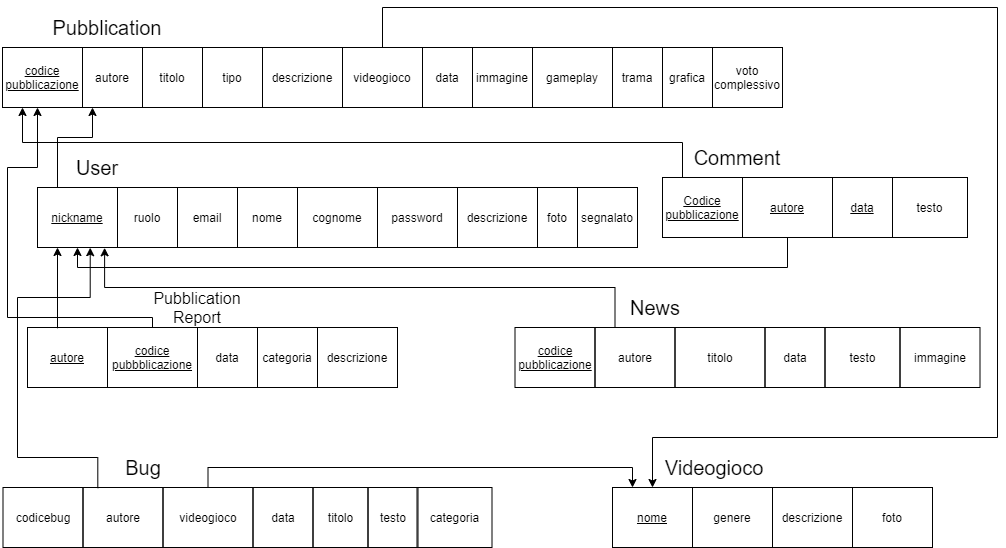

The diagram above was exported from draw.io. Its source (the exported page's mxGraphModel, read from the mxfile embedded in the PNG):
<mxGraphModel dx="1086" dy="806" grid="1" gridSize="10" guides="1" tooltips="1" connect="1" arrows="1" fold="1" page="1" pageScale="1" pageWidth="827" pageHeight="1169" math="0" shadow="0">
  <root>
    <mxCell id="0" />
    <mxCell id="1" parent="0" />
    <mxCell id="VcR9w_zmepxrz7OU2hhh-35" value="codice pubblicazione" style="rounded=0;whiteSpace=wrap;html=1;fillColor=none;fontStyle=4" parent="1" vertex="1">
      <mxGeometry x="5" y="280" width="80" height="60" as="geometry" />
    </mxCell>
    <mxCell id="VcR9w_zmepxrz7OU2hhh-36" value="autore" style="rounded=0;whiteSpace=wrap;html=1;fillColor=none;" parent="1" vertex="1">
      <mxGeometry x="85" y="280" width="60" height="60" as="geometry" />
    </mxCell>
    <mxCell id="VcR9w_zmepxrz7OU2hhh-37" value="titolo" style="rounded=0;whiteSpace=wrap;html=1;fillColor=none;" parent="1" vertex="1">
      <mxGeometry x="145" y="280" width="60" height="60" as="geometry" />
    </mxCell>
    <mxCell id="VcR9w_zmepxrz7OU2hhh-38" value="tipo" style="rounded=0;whiteSpace=wrap;html=1;fillColor=none;" parent="1" vertex="1">
      <mxGeometry x="205" y="280" width="60" height="60" as="geometry" />
    </mxCell>
    <mxCell id="VcR9w_zmepxrz7OU2hhh-39" value="descrizione" style="rounded=0;whiteSpace=wrap;html=1;fillColor=none;" parent="1" vertex="1">
      <mxGeometry x="265" y="280" width="80" height="60" as="geometry" />
    </mxCell>
    <mxCell id="1eYYjH-iYk0hM8kII4oE-11" style="edgeStyle=orthogonalEdgeStyle;rounded=0;orthogonalLoop=1;jettySize=auto;html=1;entryX=0.5;entryY=0;entryDx=0;entryDy=0;" parent="1" source="VcR9w_zmepxrz7OU2hhh-41" target="VcR9w_zmepxrz7OU2hhh-87" edge="1">
      <mxGeometry relative="1" as="geometry">
        <Array as="points">
          <mxPoint x="385" y="240" />
          <mxPoint x="1000" y="240" />
          <mxPoint x="1000" y="670" />
          <mxPoint x="655" y="670" />
        </Array>
      </mxGeometry>
    </mxCell>
    <mxCell id="VcR9w_zmepxrz7OU2hhh-41" value="videogioco" style="rounded=0;whiteSpace=wrap;html=1;fillColor=none;" parent="1" vertex="1">
      <mxGeometry x="345" y="280" width="80" height="60" as="geometry" />
    </mxCell>
    <mxCell id="VcR9w_zmepxrz7OU2hhh-42" value="data" style="rounded=0;whiteSpace=wrap;html=1;fillColor=none;" parent="1" vertex="1">
      <mxGeometry x="425" y="280" width="50" height="60" as="geometry" />
    </mxCell>
    <mxCell id="VcR9w_zmepxrz7OU2hhh-43" value="immagine" style="rounded=0;whiteSpace=wrap;html=1;fillColor=none;" parent="1" vertex="1">
      <mxGeometry x="475" y="280" width="60" height="60" as="geometry" />
    </mxCell>
    <mxCell id="VcR9w_zmepxrz7OU2hhh-44" value="gameplay" style="rounded=0;whiteSpace=wrap;html=1;fillColor=none;" parent="1" vertex="1">
      <mxGeometry x="535" y="280" width="80" height="60" as="geometry" />
    </mxCell>
    <mxCell id="VcR9w_zmepxrz7OU2hhh-45" value="trama" style="rounded=0;whiteSpace=wrap;html=1;fillColor=none;" parent="1" vertex="1">
      <mxGeometry x="615" y="280" width="50" height="60" as="geometry" />
    </mxCell>
    <mxCell id="VcR9w_zmepxrz7OU2hhh-46" value="grafica" style="rounded=0;whiteSpace=wrap;html=1;fillColor=none;" parent="1" vertex="1">
      <mxGeometry x="665" y="280" width="50" height="60" as="geometry" />
    </mxCell>
    <mxCell id="VcR9w_zmepxrz7OU2hhh-49" value="voto complessivo" style="rounded=0;whiteSpace=wrap;html=1;fillColor=none;" parent="1" vertex="1">
      <mxGeometry x="715" y="280" width="70" height="60" as="geometry" />
    </mxCell>
    <mxCell id="VcR9w_zmepxrz7OU2hhh-99" style="edgeStyle=orthogonalEdgeStyle;rounded=0;orthogonalLoop=1;jettySize=auto;html=1;exitX=0.25;exitY=0;exitDx=0;exitDy=0;fontSize=20;" parent="1" source="VcR9w_zmepxrz7OU2hhh-51" edge="1">
      <mxGeometry relative="1" as="geometry">
        <mxPoint x="95" y="340" as="targetPoint" />
        <Array as="points">
          <mxPoint x="60" y="370" />
          <mxPoint x="95" y="370" />
        </Array>
      </mxGeometry>
    </mxCell>
    <mxCell id="VcR9w_zmepxrz7OU2hhh-51" value="nickname" style="rounded=0;whiteSpace=wrap;html=1;fillColor=none;fontStyle=4" parent="1" vertex="1">
      <mxGeometry x="40" y="420" width="80" height="60" as="geometry" />
    </mxCell>
    <mxCell id="VcR9w_zmepxrz7OU2hhh-52" value="ruolo" style="rounded=0;whiteSpace=wrap;html=1;fillColor=none;" parent="1" vertex="1">
      <mxGeometry x="120" y="420" width="60" height="60" as="geometry" />
    </mxCell>
    <mxCell id="VcR9w_zmepxrz7OU2hhh-53" value="email" style="rounded=0;whiteSpace=wrap;html=1;fillColor=none;" parent="1" vertex="1">
      <mxGeometry x="180" y="420" width="60" height="60" as="geometry" />
    </mxCell>
    <mxCell id="VcR9w_zmepxrz7OU2hhh-54" value="nome" style="rounded=0;whiteSpace=wrap;html=1;fillColor=none;" parent="1" vertex="1">
      <mxGeometry x="240" y="420" width="60" height="60" as="geometry" />
    </mxCell>
    <mxCell id="VcR9w_zmepxrz7OU2hhh-55" value="cognome" style="rounded=0;whiteSpace=wrap;html=1;fillColor=none;" parent="1" vertex="1">
      <mxGeometry x="300" y="420" width="80" height="60" as="geometry" />
    </mxCell>
    <mxCell id="VcR9w_zmepxrz7OU2hhh-56" value="password" style="rounded=0;whiteSpace=wrap;html=1;fillColor=none;" parent="1" vertex="1">
      <mxGeometry x="380" y="420" width="80" height="60" as="geometry" />
    </mxCell>
    <mxCell id="VcR9w_zmepxrz7OU2hhh-57" value="Pubblication" style="text;html=1;strokeColor=none;fillColor=none;align=center;verticalAlign=middle;whiteSpace=wrap;rounded=0;fontSize=20;" parent="1" vertex="1">
      <mxGeometry x="90" y="250" width="40" height="20" as="geometry" />
    </mxCell>
    <mxCell id="VcR9w_zmepxrz7OU2hhh-60" value="User" style="text;html=1;strokeColor=none;fillColor=none;align=center;verticalAlign=middle;whiteSpace=wrap;rounded=0;fontSize=20;" parent="1" vertex="1">
      <mxGeometry x="80" y="390" width="40" height="20" as="geometry" />
    </mxCell>
    <mxCell id="VcR9w_zmepxrz7OU2hhh-103" style="edgeStyle=orthogonalEdgeStyle;rounded=0;orthogonalLoop=1;jettySize=auto;html=1;exitX=0.375;exitY=0.013;exitDx=0;exitDy=0;entryX=0.25;entryY=1;entryDx=0;entryDy=0;fontSize=20;exitPerimeter=0;" parent="1" source="VcR9w_zmepxrz7OU2hhh-61" target="VcR9w_zmepxrz7OU2hhh-51" edge="1">
      <mxGeometry relative="1" as="geometry">
        <Array as="points" />
      </mxGeometry>
    </mxCell>
    <mxCell id="VcR9w_zmepxrz7OU2hhh-61" value="autore" style="rounded=0;whiteSpace=wrap;html=1;fillColor=none;fontStyle=4" parent="1" vertex="1">
      <mxGeometry x="30" y="560" width="80" height="60" as="geometry" />
    </mxCell>
    <mxCell id="VcR9w_zmepxrz7OU2hhh-104" style="edgeStyle=orthogonalEdgeStyle;rounded=0;orthogonalLoop=1;jettySize=auto;html=1;exitX=0.5;exitY=0;exitDx=0;exitDy=0;fontSize=20;" parent="1" source="VcR9w_zmepxrz7OU2hhh-62" edge="1">
      <mxGeometry relative="1" as="geometry">
        <mxPoint x="40" y="340" as="targetPoint" />
        <Array as="points">
          <mxPoint x="155" y="550" />
          <mxPoint x="10" y="550" />
          <mxPoint x="10" y="400" />
          <mxPoint x="40" y="400" />
        </Array>
      </mxGeometry>
    </mxCell>
    <mxCell id="VcR9w_zmepxrz7OU2hhh-62" value="codice pubbblicazione" style="rounded=0;whiteSpace=wrap;html=1;fillColor=none;fontStyle=4" parent="1" vertex="1">
      <mxGeometry x="110" y="560" width="90" height="60" as="geometry" />
    </mxCell>
    <mxCell id="VcR9w_zmepxrz7OU2hhh-63" value="data" style="rounded=0;whiteSpace=wrap;html=1;fillColor=none;" parent="1" vertex="1">
      <mxGeometry x="200" y="560" width="60" height="60" as="geometry" />
    </mxCell>
    <mxCell id="VcR9w_zmepxrz7OU2hhh-64" value="categoria" style="rounded=0;whiteSpace=wrap;html=1;fillColor=none;" parent="1" vertex="1">
      <mxGeometry x="260" y="560" width="60" height="60" as="geometry" />
    </mxCell>
    <mxCell id="VcR9w_zmepxrz7OU2hhh-65" value="descrizione" style="rounded=0;whiteSpace=wrap;html=1;fillColor=none;" parent="1" vertex="1">
      <mxGeometry x="320" y="560" width="80" height="60" as="geometry" />
    </mxCell>
    <mxCell id="VcR9w_zmepxrz7OU2hhh-67" value="Pubblication Report" style="text;html=1;strokeColor=none;fillColor=none;align=center;verticalAlign=middle;whiteSpace=wrap;rounded=0;fontSize=16;" parent="1" vertex="1">
      <mxGeometry x="180" y="530" width="40" height="20" as="geometry" />
    </mxCell>
    <mxCell id="VcR9w_zmepxrz7OU2hhh-109" style="edgeStyle=orthogonalEdgeStyle;rounded=0;orthogonalLoop=1;jettySize=auto;html=1;exitX=0.185;exitY=0.011;exitDx=0;exitDy=0;entryX=0.659;entryY=1.003;entryDx=0;entryDy=0;entryPerimeter=0;fontSize=20;exitPerimeter=0;" parent="1" source="VcR9w_zmepxrz7OU2hhh-68" target="VcR9w_zmepxrz7OU2hhh-51" edge="1">
      <mxGeometry relative="1" as="geometry">
        <Array as="points">
          <mxPoint x="100" y="690" />
          <mxPoint x="20" y="690" />
          <mxPoint x="20" y="530" />
          <mxPoint x="93" y="530" />
        </Array>
      </mxGeometry>
    </mxCell>
    <mxCell id="VcR9w_zmepxrz7OU2hhh-68" value="autore" style="rounded=0;whiteSpace=wrap;html=1;fillColor=none;fontStyle=0" parent="1" vertex="1">
      <mxGeometry x="85.5" y="720" width="80" height="60" as="geometry" />
    </mxCell>
    <mxCell id="1eYYjH-iYk0hM8kII4oE-5" style="edgeStyle=orthogonalEdgeStyle;rounded=0;orthogonalLoop=1;jettySize=auto;html=1;exitX=0.5;exitY=0;exitDx=0;exitDy=0;entryX=0.25;entryY=0;entryDx=0;entryDy=0;" parent="1" source="VcR9w_zmepxrz7OU2hhh-69" target="VcR9w_zmepxrz7OU2hhh-87" edge="1">
      <mxGeometry relative="1" as="geometry">
        <mxPoint x="510" y="680" as="targetPoint" />
      </mxGeometry>
    </mxCell>
    <mxCell id="VcR9w_zmepxrz7OU2hhh-69" value="videogioco" style="rounded=0;whiteSpace=wrap;html=1;fillColor=none;fontStyle=0" parent="1" vertex="1">
      <mxGeometry x="165.5" y="720" width="90" height="60" as="geometry" />
    </mxCell>
    <mxCell id="VcR9w_zmepxrz7OU2hhh-70" value="data" style="rounded=0;whiteSpace=wrap;html=1;fillColor=none;fontStyle=0" parent="1" vertex="1">
      <mxGeometry x="255.5" y="720" width="60" height="60" as="geometry" />
    </mxCell>
    <mxCell id="VcR9w_zmepxrz7OU2hhh-71" value="categoria" style="rounded=0;whiteSpace=wrap;html=1;fillColor=none;" parent="1" vertex="1">
      <mxGeometry x="419.5" y="720" width="75" height="60" as="geometry" />
    </mxCell>
    <mxCell id="VcR9w_zmepxrz7OU2hhh-72" value="testo" style="rounded=0;whiteSpace=wrap;html=1;fillColor=none;" parent="1" vertex="1">
      <mxGeometry x="370.5" y="720" width="50" height="60" as="geometry" />
    </mxCell>
    <mxCell id="VcR9w_zmepxrz7OU2hhh-73" value="Bug" style="text;html=1;strokeColor=none;fillColor=none;align=center;verticalAlign=middle;whiteSpace=wrap;rounded=0;fontSize=20;" parent="1" vertex="1">
      <mxGeometry x="125.5" y="690" width="40" height="20" as="geometry" />
    </mxCell>
    <mxCell id="VcR9w_zmepxrz7OU2hhh-100" style="edgeStyle=orthogonalEdgeStyle;rounded=0;orthogonalLoop=1;jettySize=auto;html=1;exitX=0.25;exitY=0;exitDx=0;exitDy=0;fontSize=20;entryX=0.25;entryY=1;entryDx=0;entryDy=0;" parent="1" source="VcR9w_zmepxrz7OU2hhh-75" target="VcR9w_zmepxrz7OU2hhh-35" edge="1">
      <mxGeometry relative="1" as="geometry">
        <mxPoint x="20" y="350" as="targetPoint" />
      </mxGeometry>
    </mxCell>
    <mxCell id="VcR9w_zmepxrz7OU2hhh-75" value="Codice pubblicazione" style="rounded=0;whiteSpace=wrap;html=1;fillColor=none;fontStyle=4" parent="1" vertex="1">
      <mxGeometry x="665" y="410" width="80" height="60" as="geometry" />
    </mxCell>
    <mxCell id="VcR9w_zmepxrz7OU2hhh-102" style="edgeStyle=orthogonalEdgeStyle;rounded=0;orthogonalLoop=1;jettySize=auto;html=1;exitX=0.5;exitY=1;exitDx=0;exitDy=0;entryX=0.5;entryY=1;entryDx=0;entryDy=0;fontSize=20;" parent="1" source="VcR9w_zmepxrz7OU2hhh-76" target="VcR9w_zmepxrz7OU2hhh-51" edge="1">
      <mxGeometry relative="1" as="geometry" />
    </mxCell>
    <mxCell id="VcR9w_zmepxrz7OU2hhh-76" value="autore" style="rounded=0;whiteSpace=wrap;html=1;fillColor=none;fontStyle=4" parent="1" vertex="1">
      <mxGeometry x="745" y="410" width="90" height="60" as="geometry" />
    </mxCell>
    <mxCell id="VcR9w_zmepxrz7OU2hhh-77" value="data" style="rounded=0;whiteSpace=wrap;html=1;fillColor=none;fontStyle=4" parent="1" vertex="1">
      <mxGeometry x="835" y="410" width="60" height="60" as="geometry" />
    </mxCell>
    <mxCell id="VcR9w_zmepxrz7OU2hhh-78" value="testo" style="rounded=0;whiteSpace=wrap;html=1;fillColor=none;" parent="1" vertex="1">
      <mxGeometry x="895" y="410" width="75" height="60" as="geometry" />
    </mxCell>
    <mxCell id="VcR9w_zmepxrz7OU2hhh-80" value="Comment" style="text;html=1;strokeColor=none;fillColor=none;align=center;verticalAlign=middle;whiteSpace=wrap;rounded=0;fontSize=20;" parent="1" vertex="1">
      <mxGeometry x="720" y="380" width="40" height="20" as="geometry" />
    </mxCell>
    <mxCell id="VcR9w_zmepxrz7OU2hhh-108" style="edgeStyle=orthogonalEdgeStyle;rounded=0;orthogonalLoop=1;jettySize=auto;html=1;exitX=0.25;exitY=0;exitDx=0;exitDy=0;entryX=0.839;entryY=1.005;entryDx=0;entryDy=0;entryPerimeter=0;fontSize=20;" parent="1" source="VcR9w_zmepxrz7OU2hhh-81" target="VcR9w_zmepxrz7OU2hhh-51" edge="1">
      <mxGeometry relative="1" as="geometry" />
    </mxCell>
    <mxCell id="VcR9w_zmepxrz7OU2hhh-81" value="autore" style="rounded=0;whiteSpace=wrap;html=1;fillColor=none;fontStyle=0" parent="1" vertex="1">
      <mxGeometry x="597.5" y="560" width="80" height="60" as="geometry" />
    </mxCell>
    <mxCell id="VcR9w_zmepxrz7OU2hhh-82" value="titolo" style="rounded=0;whiteSpace=wrap;html=1;fillColor=none;fontStyle=0" parent="1" vertex="1">
      <mxGeometry x="677.5" y="560" width="90" height="60" as="geometry" />
    </mxCell>
    <mxCell id="VcR9w_zmepxrz7OU2hhh-83" value="data" style="rounded=0;whiteSpace=wrap;html=1;fillColor=none;fontStyle=0" parent="1" vertex="1">
      <mxGeometry x="767.5" y="560" width="60" height="60" as="geometry" />
    </mxCell>
    <mxCell id="VcR9w_zmepxrz7OU2hhh-84" value="testo" style="rounded=0;whiteSpace=wrap;html=1;fillColor=none;" parent="1" vertex="1">
      <mxGeometry x="827.5" y="560" width="75" height="60" as="geometry" />
    </mxCell>
    <mxCell id="VcR9w_zmepxrz7OU2hhh-85" value="immagine" style="rounded=0;whiteSpace=wrap;html=1;fillColor=none;" parent="1" vertex="1">
      <mxGeometry x="902.5" y="560" width="80" height="60" as="geometry" />
    </mxCell>
    <mxCell id="VcR9w_zmepxrz7OU2hhh-86" value="News" style="text;html=1;strokeColor=none;fillColor=none;align=center;verticalAlign=middle;whiteSpace=wrap;rounded=0;fontSize=20;" parent="1" vertex="1">
      <mxGeometry x="637.5" y="530" width="40" height="20" as="geometry" />
    </mxCell>
    <mxCell id="VcR9w_zmepxrz7OU2hhh-87" value="nome" style="rounded=0;whiteSpace=wrap;html=1;fillColor=none;fontStyle=4" parent="1" vertex="1">
      <mxGeometry x="615" y="720" width="80" height="60" as="geometry" />
    </mxCell>
    <mxCell id="VcR9w_zmepxrz7OU2hhh-88" value="genere" style="rounded=0;whiteSpace=wrap;html=1;fillColor=none;" parent="1" vertex="1">
      <mxGeometry x="695" y="720" width="80" height="60" as="geometry" />
    </mxCell>
    <mxCell id="VcR9w_zmepxrz7OU2hhh-92" value="Videogioco&lt;br&gt;" style="text;html=1;strokeColor=none;fillColor=none;align=center;verticalAlign=middle;whiteSpace=wrap;rounded=0;fontSize=20;" parent="1" vertex="1">
      <mxGeometry x="697" y="690" width="40" height="20" as="geometry" />
    </mxCell>
    <mxCell id="tCk6soOt-xTtwbifOynr-2" value="titolo" style="rounded=0;whiteSpace=wrap;html=1;fillColor=none;" parent="1" vertex="1">
      <mxGeometry x="315.5" y="720" width="55" height="60" as="geometry" />
    </mxCell>
    <mxCell id="1eYYjH-iYk0hM8kII4oE-3" value="descrizione" style="rounded=0;whiteSpace=wrap;html=1;fillColor=none;" parent="1" vertex="1">
      <mxGeometry x="775" y="720" width="80" height="60" as="geometry" />
    </mxCell>
    <mxCell id="1eYYjH-iYk0hM8kII4oE-4" value="foto" style="rounded=0;whiteSpace=wrap;html=1;fillColor=none;" parent="1" vertex="1">
      <mxGeometry x="855" y="720" width="80" height="60" as="geometry" />
    </mxCell>
    <mxCell id="1eYYjH-iYk0hM8kII4oE-6" value="descrizione" style="rounded=0;whiteSpace=wrap;html=1;fillColor=none;" parent="1" vertex="1">
      <mxGeometry x="460" y="420" width="80" height="60" as="geometry" />
    </mxCell>
    <mxCell id="1eYYjH-iYk0hM8kII4oE-7" value="foto" style="rounded=0;whiteSpace=wrap;html=1;fillColor=none;" parent="1" vertex="1">
      <mxGeometry x="540" y="420" width="40" height="60" as="geometry" />
    </mxCell>
    <mxCell id="1eYYjH-iYk0hM8kII4oE-8" value="segnalato" style="rounded=0;whiteSpace=wrap;html=1;fillColor=none;" parent="1" vertex="1">
      <mxGeometry x="580" y="420" width="60" height="60" as="geometry" />
    </mxCell>
    <mxCell id="1eYYjH-iYk0hM8kII4oE-9" value="codice pubblicazione" style="rounded=0;whiteSpace=wrap;html=1;fillColor=none;fontStyle=4" parent="1" vertex="1">
      <mxGeometry x="517.5" y="560" width="80" height="60" as="geometry" />
    </mxCell>
    <mxCell id="1eYYjH-iYk0hM8kII4oE-10" value="codicebug" style="rounded=0;whiteSpace=wrap;html=1;fillColor=none;" parent="1" vertex="1">
      <mxGeometry x="5.5" y="720" width="80" height="60" as="geometry" />
    </mxCell>
  </root>
</mxGraphModel>